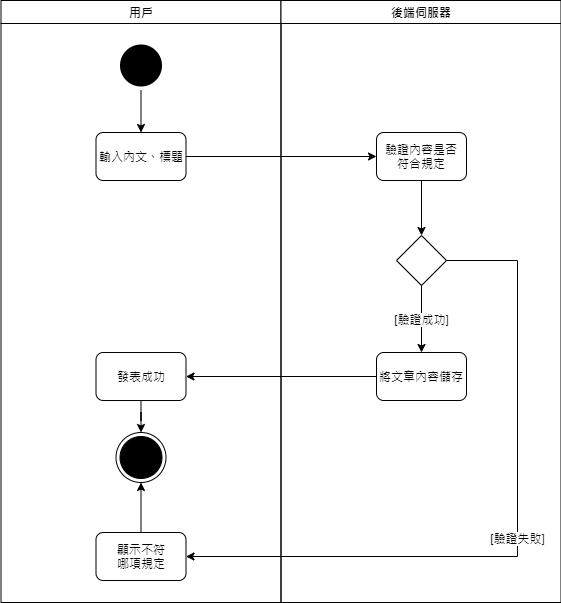

The diagram above was exported from draw.io. Its source (the exported page's mxGraphModel, read from the mxfile embedded in the PNG):
<mxGraphModel dx="1038" dy="524" grid="1" gridSize="10" guides="1" tooltips="1" connect="1" arrows="1" fold="1" page="1" pageScale="1" pageWidth="1169" pageHeight="826" background="#ffffff" math="0" shadow="0">
  <root>
    <mxCell id="0" />
    <mxCell id="1" parent="0" />
    <mxCell id="2" value="用戶" style="swimlane;whiteSpace=wrap" parent="1" vertex="1">
      <mxGeometry x="164.5" y="128" width="280" height="602" as="geometry" />
    </mxCell>
    <mxCell id="qvXQlLlpPMNyL9rGRDpI-51" value="發表成功" style="rounded=1;whiteSpace=wrap;html=1;" parent="2" vertex="1">
      <mxGeometry x="95" y="352" width="90" height="48" as="geometry" />
    </mxCell>
    <mxCell id="qvXQlLlpPMNyL9rGRDpI-54" value="" style="ellipse;html=1;shape=endState;fillColor=#000000;" parent="2" vertex="1">
      <mxGeometry x="115" y="432" width="50" height="50" as="geometry" />
    </mxCell>
    <mxCell id="qvXQlLlpPMNyL9rGRDpI-53" style="edgeStyle=orthogonalEdgeStyle;rounded=0;orthogonalLoop=1;jettySize=auto;html=1;" parent="2" source="qvXQlLlpPMNyL9rGRDpI-51" target="qvXQlLlpPMNyL9rGRDpI-54" edge="1">
      <mxGeometry relative="1" as="geometry">
        <mxPoint x="140" y="462" as="targetPoint" />
      </mxGeometry>
    </mxCell>
    <mxCell id="qvXQlLlpPMNyL9rGRDpI-57" style="edgeStyle=orthogonalEdgeStyle;rounded=0;orthogonalLoop=1;jettySize=auto;html=1;entryX=0.5;entryY=1;entryDx=0;entryDy=0;" parent="2" source="qvXQlLlpPMNyL9rGRDpI-55" target="qvXQlLlpPMNyL9rGRDpI-54" edge="1">
      <mxGeometry relative="1" as="geometry" />
    </mxCell>
    <mxCell id="qvXQlLlpPMNyL9rGRDpI-55" value="顯示不符&lt;br&gt;哪項規定" style="rounded=1;whiteSpace=wrap;html=1;" parent="2" vertex="1">
      <mxGeometry x="95" y="532" width="90" height="48" as="geometry" />
    </mxCell>
    <mxCell id="3" value="後端伺服器" style="swimlane;whiteSpace=wrap" parent="1" vertex="1">
      <mxGeometry x="444.5" y="128" width="280" height="602" as="geometry" />
    </mxCell>
    <mxCell id="qvXQlLlpPMNyL9rGRDpI-48" style="edgeStyle=orthogonalEdgeStyle;rounded=0;orthogonalLoop=1;jettySize=auto;html=1;entryX=0.5;entryY=0;entryDx=0;entryDy=0;" parent="3" source="qvXQlLlpPMNyL9rGRDpI-44" target="qvXQlLlpPMNyL9rGRDpI-46" edge="1">
      <mxGeometry relative="1" as="geometry" />
    </mxCell>
    <mxCell id="qvXQlLlpPMNyL9rGRDpI-44" value="驗證內容是否&lt;br&gt;符合規定" style="rounded=1;whiteSpace=wrap;html=1;" parent="3" vertex="1">
      <mxGeometry x="95.5" y="132" width="90" height="48" as="geometry" />
    </mxCell>
    <mxCell id="qvXQlLlpPMNyL9rGRDpI-46" value="" style="rhombus;whiteSpace=wrap;html=1;" parent="3" vertex="1">
      <mxGeometry x="115.5" y="235" width="50" height="50" as="geometry" />
    </mxCell>
    <mxCell id="qvXQlLlpPMNyL9rGRDpI-50" value="將文章內容儲存" style="rounded=1;whiteSpace=wrap;html=1;" parent="3" vertex="1">
      <mxGeometry x="95.5" y="352" width="90" height="48" as="geometry" />
    </mxCell>
    <mxCell id="qvXQlLlpPMNyL9rGRDpI-49" value="[驗證成功]" style="edgeStyle=orthogonalEdgeStyle;rounded=0;orthogonalLoop=1;jettySize=auto;html=1;" parent="3" source="qvXQlLlpPMNyL9rGRDpI-46" target="qvXQlLlpPMNyL9rGRDpI-50" edge="1">
      <mxGeometry relative="1" as="geometry">
        <mxPoint x="140.5" y="352" as="targetPoint" />
      </mxGeometry>
    </mxCell>
    <mxCell id="qvXQlLlpPMNyL9rGRDpI-43" style="edgeStyle=orthogonalEdgeStyle;rounded=0;orthogonalLoop=1;jettySize=auto;html=1;" parent="1" source="qvXQlLlpPMNyL9rGRDpI-41" target="qvXQlLlpPMNyL9rGRDpI-42" edge="1">
      <mxGeometry relative="1" as="geometry" />
    </mxCell>
    <mxCell id="qvXQlLlpPMNyL9rGRDpI-41" value="" style="ellipse;shape=startState;fillColor=#000000;strokeColor=none;" parent="1" vertex="1">
      <mxGeometry x="279.5" y="168" width="50" height="50" as="geometry" />
    </mxCell>
    <mxCell id="qvXQlLlpPMNyL9rGRDpI-45" style="edgeStyle=orthogonalEdgeStyle;rounded=0;orthogonalLoop=1;jettySize=auto;html=1;" parent="1" source="qvXQlLlpPMNyL9rGRDpI-42" target="qvXQlLlpPMNyL9rGRDpI-44" edge="1">
      <mxGeometry relative="1" as="geometry" />
    </mxCell>
    <mxCell id="qvXQlLlpPMNyL9rGRDpI-42" value="輸入內文、標題" style="rounded=1;whiteSpace=wrap;html=1;" parent="1" vertex="1">
      <mxGeometry x="259.5" y="260" width="90" height="48" as="geometry" />
    </mxCell>
    <mxCell id="qvXQlLlpPMNyL9rGRDpI-52" style="edgeStyle=orthogonalEdgeStyle;rounded=0;orthogonalLoop=1;jettySize=auto;html=1;" parent="1" source="qvXQlLlpPMNyL9rGRDpI-50" target="qvXQlLlpPMNyL9rGRDpI-51" edge="1">
      <mxGeometry relative="1" as="geometry" />
    </mxCell>
    <mxCell id="qvXQlLlpPMNyL9rGRDpI-56" value="[驗證失敗]" style="edgeStyle=orthogonalEdgeStyle;rounded=0;orthogonalLoop=1;jettySize=auto;html=1;entryX=1;entryY=0.5;entryDx=0;entryDy=0;" parent="1" source="qvXQlLlpPMNyL9rGRDpI-46" target="qvXQlLlpPMNyL9rGRDpI-55" edge="1">
      <mxGeometry relative="1" as="geometry">
        <Array as="points">
          <mxPoint x="681" y="388" />
          <mxPoint x="681" y="684" />
        </Array>
      </mxGeometry>
    </mxCell>
  </root>
</mxGraphModel>